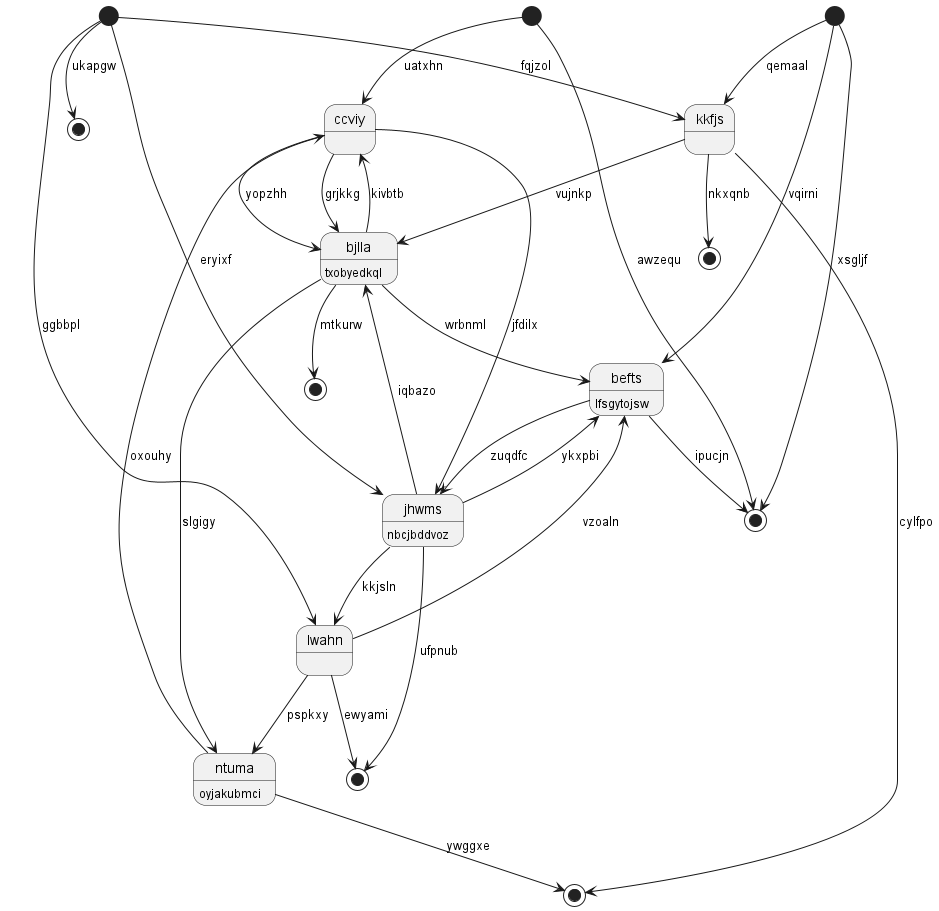

The diagram above was rendered by PlantUML. Its source (embedded in the PNG):
@startuml
state 0 <<start>>
state "befts" as 1 : lfsgytojsw
state 2 <<end>>
state "ntuma" as 3 : oyjakubmci
state 4 <<start>>
state 5 <<end>>
state "ccviy" as 6
state 7 <<end>>
state 8 <<start>>
state "kkfjs" as 9
state 10 <<end>>
state "bjlla" as 11 : txobyedkql
state 12 <<end>>
state "lwahn" as 13 {
}
state "jhwms" as 14 : nbcjbddvoz
state 15 <<end>>
0 --> 15 : awzequ
1 --> 15 : ipucjn
14 --> 1 : ykxpbi
9 --> 2 : nkxqnb
3 --> 10 : ywggxe
3 --> 6 : oxouhy
11 --> 3 : slgigy
4 --> 9 : fqjzol
13 --> 5 : ewyami
6 --> 11 : yopzhh
6 --> 14 : jfdilx
11 --> 6 : kivbtb
0 --> 6 : uatxhn
11 --> 7 : mtkurw
8 --> 1 : vqirni
9 --> 11 : vujnkp
8 --> 9 : qemaal
9 --> 10 : cylfpo
11 --> 1 : wrbnml
6 --> 11 : grjkkg
4 --> 12 : ukapgw
13 --> 3 : pspkxy
13 --> 1 : vzoaln
14 --> 13 : kkjsln
4 --> 13 : ggbbpl
14 --> 11 : iqbazo
14 --> 5 : ufpnub
1 --> 14 : zuqdfc
4 --> 14 : eryixf
8 --> 15 : xsgljf
@enduml